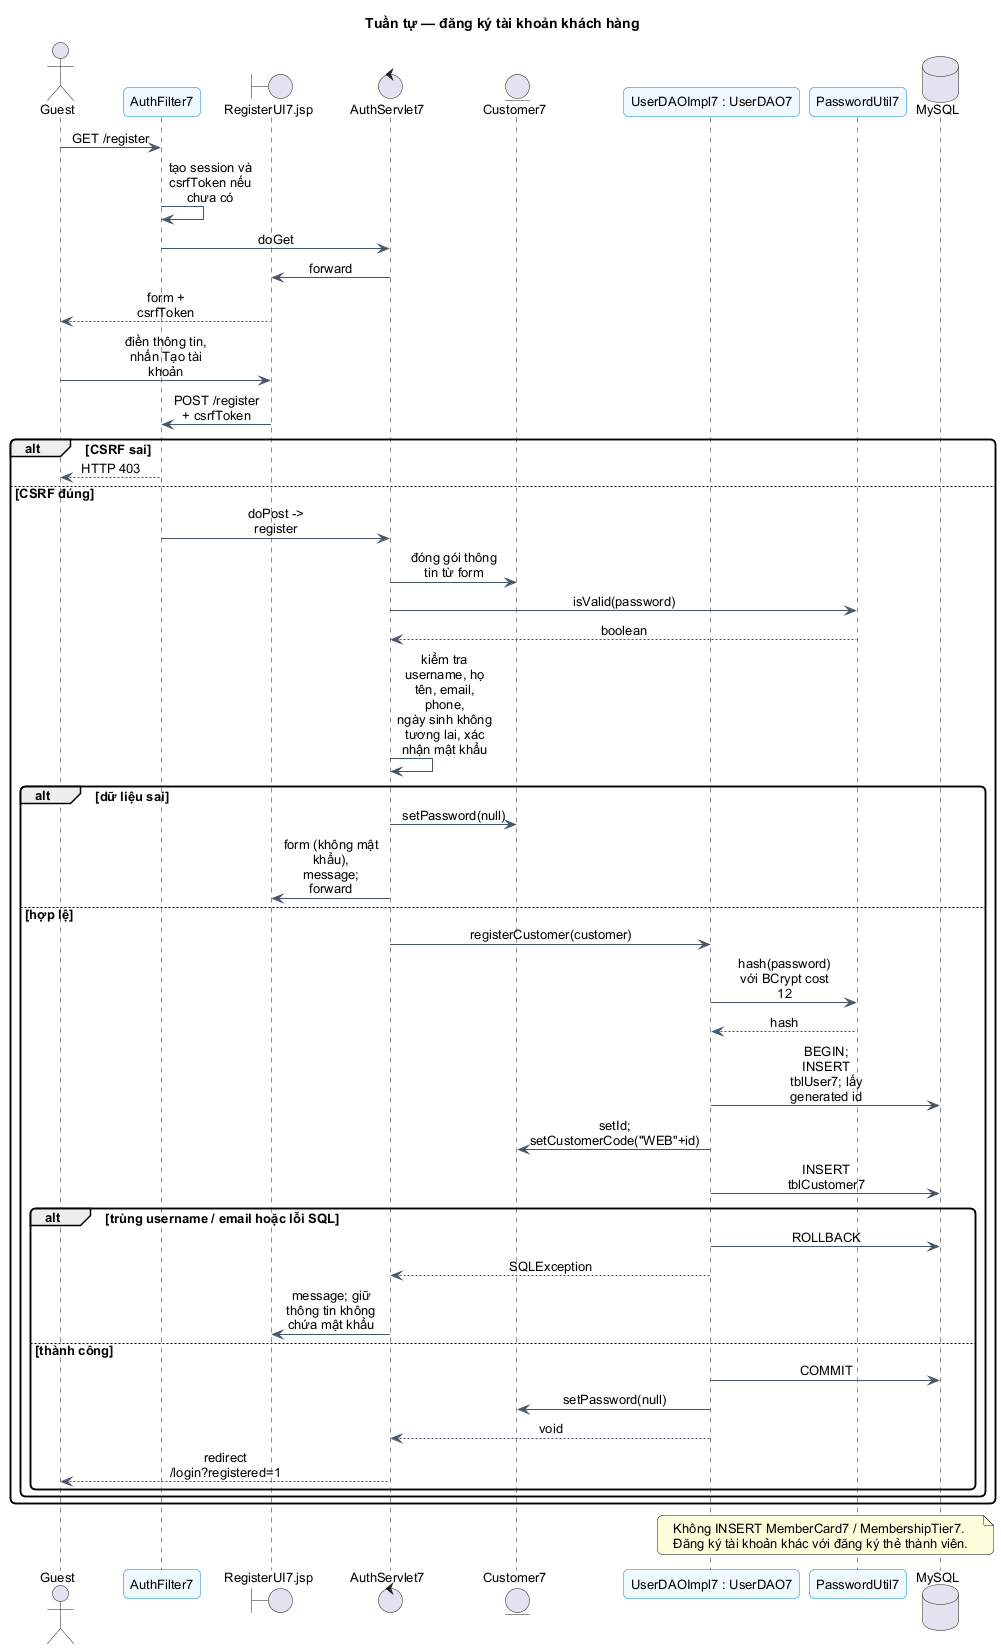

The diagram above was rendered by PlantUML. Its source (embedded in the PNG):
@startuml
!pragma layout smetana
skinparam backgroundColor white
skinparam defaultFontName Arial
skinparam defaultFontSize 13
skinparam shadowing false
skinparam roundcorner 10
skinparam classAttributeIconSize 0
skinparam sequenceMessageAlign center
skinparam maxMessageSize 95
skinparam classBackgroundColor #F0F9FF
skinparam classBorderColor #0284C7
skinparam ArrowColor #475569
skinparam participantBackgroundColor #F0F9FF
skinparam participantBorderColor #0284C7
hide empty members
title Tuần tự — đăng ký tài khoản khách hàng

actor Guest
participant AuthFilter7 as F
boundary "RegisterUI7.jsp" as UI
control AuthServlet7 as S
entity Customer7 as C
participant "UserDAOImpl7 : UserDAO7" as DAO
participant PasswordUtil7 as P
database MySQL as DB
Guest -> F : GET /register
F -> F : tạo session và csrfToken nếu chưa có
F -> S : doGet
S -> UI : forward
UI --> Guest : form + csrfToken
Guest -> UI : điền thông tin, nhấn Tạo tài khoản
UI -> F : POST /register + csrfToken
alt CSRF sai
  F --> Guest : HTTP 403
else CSRF đúng
  F -> S : doPost -> register
  S -> C : đóng gói thông tin từ form
  S -> P : isValid(password)
  P --> S : boolean
  S -> S : kiểm tra username, họ tên, email, phone,\nngày sinh không tương lai, xác nhận mật khẩu
  alt dữ liệu sai
    S -> C : setPassword(null)
    S -> UI : form (không mật khẩu), message; forward
  else hợp lệ
    S -> DAO : registerCustomer(customer)
    DAO -> P : hash(password) với BCrypt cost 12
    P --> DAO : hash
    DAO -> DB : BEGIN; INSERT tblUser7; lấy generated id
    DAO -> C : setId; setCustomerCode("WEB"+id)
    DAO -> DB : INSERT tblCustomer7
    alt trùng username / email hoặc lỗi SQL
      DAO -> DB : ROLLBACK
      DAO --> S : SQLException
      S -> UI : message; giữ thông tin không chứa mật khẩu
    else thành công
      DAO -> DB : COMMIT
      DAO -> C : setPassword(null)
      DAO --> S : void
      S --> Guest : redirect /login?registered=1
    end
  end
end
note over DAO,DB : Không INSERT MemberCard7 / MembershipTier7.\nĐăng ký tài khoản khác với đăng ký thẻ thành viên.

@enduml